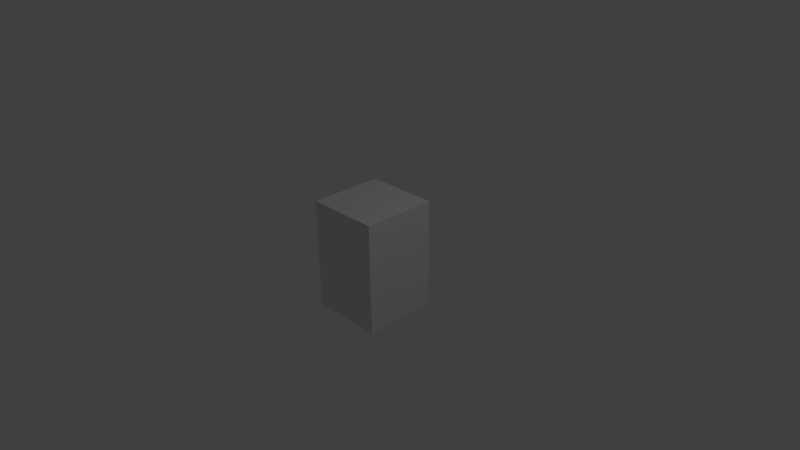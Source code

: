 # Source: ModelLaunchPad9Meta.blend  (saved by Blender 2.74.0; exported with 4.5.12 LTS)
import bpy
from mathutils import Matrix  # noqa: F401  (used for matrix-valued properties, if any)

bpy.ops.wm.read_factory_settings(use_empty=True)
scene = bpy.context.scene
scene.name = 'Scene'

# ---- collections
col_collection_1 = bpy.data.collections.new('Collection 1'); scene.collection.children.link(col_collection_1)

# ---- materials (node trees are filled in below, after node groups)
mat_material = bpy.data.materials.new('Material')
mat_material.alpha_threshold = 0.0
mat_material.use_transparent_shadow = False
mat_material.roughness = 0.5
mat_material.line_color = (0.0, 0.0, 0.0, 1.0)

# ---- material node trees

# ---- world
world_world = bpy.data.worlds.new('World'); scene.world = world_world
world_world.color = (0.05088, 0.05088, 0.05088)
world_world.use_sun_shadow = False
world_world.sun_shadow_jitter_overblur = 0.0
world_world.cycles.sampling_method = 'MANUAL'
world_world.cycles.sample_map_resolution = 256

# ---- cameras
cam_camera = bpy.data.cameras.new('Camera')
cam_camera.clip_end = 100.0
cam_camera.lens = 35.0
cam_camera.sensor_width = 32.0
cam_camera.sensor_height = 18.0
cam_camera.ortho_scale = 7.314
cam_camera.dof.focus_distance = 0.0
cam_camera.dof.aperture_fstop = 128.0

# ---- lights
light_lamp = bpy.data.lights.new('Lamp', 'POINT')
light_lamp.transmission_factor = 0.0
light_lamp.cutoff_distance = 30.0
light_lamp.energy = 100.0
light_lamp.shadow_buffer_clip_start = 1.001
light_lamp.shadow_soft_size = 0.1
light_lamp.shadow_maximum_resolution = 0.006
light_lamp.use_absolute_resolution = True
light_lamp.cycles.use_multiple_importance_sampling = False

# ---- meshes
me_cube = bpy.data.meshes.new('Cube')
me_cube.from_pydata([(1.0, 1.0, -1.0), (1.0, -1.0, -1.0), (-1.0, -1.0, -1.0), (-1.0, 1.0, -1.0), (1.0, 1.0, 1.0), (1.0, -1.0, 1.0), (-1.0, -1.0, 1.0), (-1.0, 1.0, 1.0)], [], [(0, 1, 2, 3), (4, 7, 6, 5), (0, 4, 5, 1), (1, 5, 6, 2), (2, 6, 7, 3), (4, 0, 3, 7)])
me_cube.materials.append(mat_material)
me_cube.use_remesh_preserve_volume = False
me_cube.use_remesh_preserve_attributes = False
me_cube.use_mirror_vertex_groups = False
me_cube.update()

# ---- objects
ob_cube = bpy.data.objects.new('Cube', me_cube)
ob_lamp = bpy.data.objects.new('Lamp', light_lamp)
ob_camera = bpy.data.objects.new('Camera', cam_camera)

# ---- transforms, parenting, visibility, modifiers, constraints
ob_cube.location = (0.0, 0.0, 0.0)
ob_cube.scale = (0.5, 0.5, 0.75)
ob_cube.lock_rotations_4d = False
ob_cube.empty_display_type = 'ARROWS'
ob_cube.lineart.crease_threshold = 0.0
ob_lamp.location = (4.076, 1.005, 5.904)
ob_lamp.rotation_euler = (0.6503, 0.05522, 1.866)
ob_lamp.lock_rotations_4d = False
ob_lamp.empty_display_type = 'ARROWS'
ob_lamp.color = (0.0, 0.0, 0.0, 0.0)
ob_lamp.lineart.crease_threshold = 0.0
ob_camera.location = (7.481, -6.508, 5.344)
ob_camera.rotation_euler = (1.109, 0.01082, 0.8149)
ob_camera.lock_rotations_4d = False
ob_camera.empty_display_type = 'ARROWS'
ob_camera.color = (0.0, 0.0, 0.0, 0.0)
ob_camera.display_type = 'WIRE'
ob_camera.lineart.crease_threshold = 0.0

# ---- collection membership
col_collection_1.objects.link(ob_cube)
col_collection_1.objects.link(ob_lamp)
col_collection_1.objects.link(ob_camera)

# ---- scene / render settings (as saved in the file)
scene.camera = ob_camera
scene.frame_start = 1; scene.frame_end = 250; scene.frame_set(1)
scene.render.engine = 'BLENDER_EEVEE_NEXT'
scene.render.resolution_percentage = 50
scene.render.dither_intensity = 0.0
scene.cycles.use_denoising = False
scene.cycles.samples = 10
scene.cycles.sampling_pattern = 'TABULATED_SOBOL'
scene.cycles.light_sampling_threshold = 0.0
scene.cycles.use_adaptive_sampling = False
scene.cycles.use_light_tree = False
scene.cycles.blur_glossy = 0.0
scene.cycles.pixel_filter_type = 'GAUSSIAN'
scene.cycles.sample_clamp_indirect = 0.0
scene.view_settings.view_transform = 'Standard'
bpy.context.view_layer.update()
